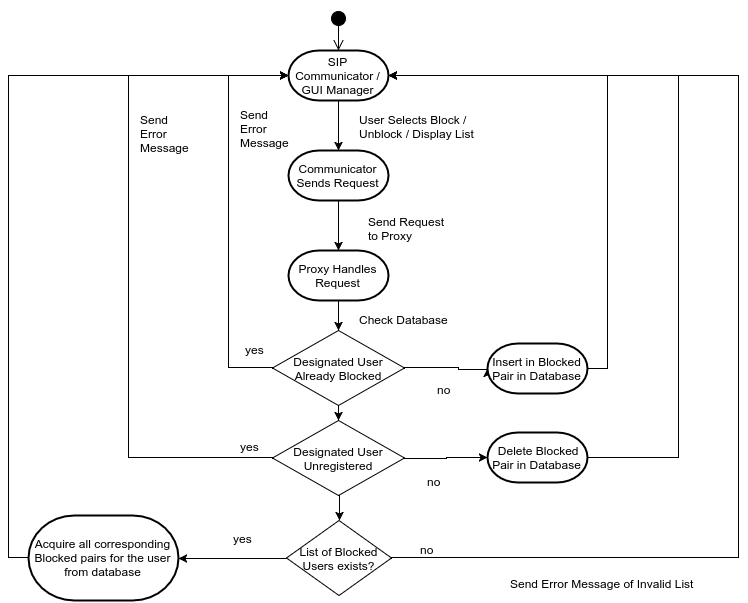

The diagram above was exported from draw.io. Its source (the exported page's mxGraphModel, read from the mxfile embedded in the PNG):
<mxGraphModel dx="807" dy="400" grid="1" gridSize="10" guides="1" tooltips="1" connect="1" arrows="1" fold="1" page="1" pageScale="1" pageWidth="850" pageHeight="1100" background="#ffffff" math="0" shadow="0">
  <root>
    <mxCell id="0" />
    <mxCell id="1" parent="0" />
    <mxCell id="3" value="" style="html=1;verticalAlign=bottom;startArrow=circle;startFill=1;endArrow=open;startSize=6;endSize=8;" parent="1" target="5" edge="1">
      <mxGeometry x="1" y="110" width="80" relative="1" as="geometry">
        <mxPoint x="370" y="40" as="sourcePoint" />
        <mxPoint x="370" y="110" as="targetPoint" />
        <mxPoint y="10" as="offset" />
      </mxGeometry>
    </mxCell>
    <mxCell id="14" style="edgeStyle=orthogonalEdgeStyle;rounded=0;html=1;exitX=0.5;exitY=1;exitPerimeter=0;entryX=0.5;entryY=0;entryPerimeter=0;jettySize=auto;orthogonalLoop=1;" parent="1" source="5" target="6" edge="1">
      <mxGeometry relative="1" as="geometry" />
    </mxCell>
    <mxCell id="5" value="SIP Communicator / GUI Manager" style="strokeWidth=2;html=1;shape=mxgraph.flowchart.terminator;whiteSpace=wrap;" parent="1" vertex="1">
      <mxGeometry x="320" y="80" width="100" height="50" as="geometry" />
    </mxCell>
    <mxCell id="16" style="edgeStyle=orthogonalEdgeStyle;rounded=0;html=1;exitX=0.5;exitY=1;exitPerimeter=0;entryX=0.5;entryY=0;entryPerimeter=0;jettySize=auto;orthogonalLoop=1;" parent="1" source="6" target="7" edge="1">
      <mxGeometry relative="1" as="geometry" />
    </mxCell>
    <mxCell id="6" value="Communicator Sends Request" style="strokeWidth=2;html=1;shape=mxgraph.flowchart.terminator;whiteSpace=wrap;" parent="1" vertex="1">
      <mxGeometry x="320" y="180" width="100" height="50" as="geometry" />
    </mxCell>
    <mxCell id="18" style="edgeStyle=orthogonalEdgeStyle;rounded=0;html=1;entryX=0;entryY=0.5;jettySize=auto;orthogonalLoop=1;" parent="1" source="7" target="10" edge="1">
      <mxGeometry relative="1" as="geometry" />
    </mxCell>
    <mxCell id="7" value="Proxy Handles Request" style="strokeWidth=2;html=1;shape=mxgraph.flowchart.terminator;whiteSpace=wrap;" parent="1" vertex="1">
      <mxGeometry x="320" y="280" width="100" height="50" as="geometry" />
    </mxCell>
    <mxCell id="25" style="edgeStyle=orthogonalEdgeStyle;rounded=0;html=1;exitX=0.5;exitY=0;jettySize=auto;orthogonalLoop=1;entryX=1;entryY=0.5;entryPerimeter=0;" parent="1" source="9" target="5" edge="1">
      <mxGeometry relative="1" as="geometry">
        <mxPoint x="660" y="100" as="targetPoint" />
        <Array as="points">
          <mxPoint x="770" y="587" />
          <mxPoint x="770" y="105" />
        </Array>
      </mxGeometry>
    </mxCell>
    <mxCell id="41" style="edgeStyle=orthogonalEdgeStyle;rounded=0;html=1;exitX=0.5;exitY=1;entryX=1;entryY=0.5;entryPerimeter=0;jettySize=auto;orthogonalLoop=1;" parent="1" source="9" target="40" edge="1">
      <mxGeometry relative="1" as="geometry" />
    </mxCell>
    <mxCell id="9" value="List of Blocked Users exists?" style="rhombus;whiteSpace=wrap;html=1;glass=0;fillColor=none;direction=south;" parent="1" vertex="1">
      <mxGeometry x="318" y="550" width="105" height="75" as="geometry" />
    </mxCell>
    <mxCell id="19" style="edgeStyle=orthogonalEdgeStyle;rounded=0;html=1;exitX=1;exitY=0.5;entryX=0;entryY=0.5;jettySize=auto;orthogonalLoop=1;" parent="1" source="10" target="11" edge="1">
      <mxGeometry relative="1" as="geometry" />
    </mxCell>
    <mxCell id="26" style="edgeStyle=orthogonalEdgeStyle;rounded=0;html=1;exitX=0.5;exitY=1;entryX=0;entryY=0.5;entryPerimeter=0;jettySize=auto;orthogonalLoop=1;" parent="1" source="10" target="5" edge="1">
      <mxGeometry relative="1" as="geometry">
        <Array as="points">
          <mxPoint x="260" y="397" />
          <mxPoint x="260" y="105" />
        </Array>
      </mxGeometry>
    </mxCell>
    <mxCell id="44" style="edgeStyle=orthogonalEdgeStyle;rounded=0;html=1;exitX=0.5;exitY=0;entryX=0;entryY=0.5;entryPerimeter=0;jettySize=auto;orthogonalLoop=1;" parent="1" source="10" target="38" edge="1">
      <mxGeometry relative="1" as="geometry">
        <Array as="points">
          <mxPoint x="490" y="397" />
          <mxPoint x="490" y="399" />
        </Array>
      </mxGeometry>
    </mxCell>
    <mxCell id="10" value="Designated User Already Blocked" style="rhombus;whiteSpace=wrap;html=1;glass=0;fillColor=none;direction=south;" parent="1" vertex="1">
      <mxGeometry x="304" y="360" width="132" height="75" as="geometry" />
    </mxCell>
    <mxCell id="20" style="edgeStyle=orthogonalEdgeStyle;rounded=0;html=1;exitX=1;exitY=0.5;entryX=0;entryY=0.5;jettySize=auto;orthogonalLoop=1;" parent="1" source="11" target="9" edge="1">
      <mxGeometry relative="1" as="geometry" />
    </mxCell>
    <mxCell id="27" style="edgeStyle=orthogonalEdgeStyle;rounded=0;html=1;exitX=0.5;exitY=1;entryX=0;entryY=0.5;entryPerimeter=0;jettySize=auto;orthogonalLoop=1;" parent="1" source="11" target="5" edge="1">
      <mxGeometry relative="1" as="geometry">
        <Array as="points">
          <mxPoint x="160" y="487" />
          <mxPoint x="160" y="105" />
        </Array>
      </mxGeometry>
    </mxCell>
    <mxCell id="43" style="edgeStyle=orthogonalEdgeStyle;rounded=0;html=1;exitX=0.5;exitY=0;entryX=0;entryY=0.5;entryPerimeter=0;jettySize=auto;orthogonalLoop=1;" parent="1" source="11" target="39" edge="1">
      <mxGeometry relative="1" as="geometry" />
    </mxCell>
    <mxCell id="11" value="Designated User Unregistered" style="rhombus;whiteSpace=wrap;html=1;glass=0;fillColor=none;direction=south;" parent="1" vertex="1">
      <mxGeometry x="304" y="450" width="132" height="75" as="geometry" />
    </mxCell>
    <mxCell id="15" value="User Selects Block /&lt;div&gt;Unblock / Display List&lt;/div&gt;" style="text;html=1;resizable=0;points=[];autosize=1;align=left;verticalAlign=top;spacingTop=-4;" parent="1" vertex="1">
      <mxGeometry x="389" y="140" width="130" height="30" as="geometry" />
    </mxCell>
    <mxCell id="17" value="Send Request&amp;nbsp;&lt;div&gt;to Proxy&lt;/div&gt;" style="text;html=1;resizable=0;points=[];autosize=1;align=left;verticalAlign=top;spacingTop=-4;" parent="1" vertex="1">
      <mxGeometry x="398" y="242" width="90" height="30" as="geometry" />
    </mxCell>
    <mxCell id="21" value="Check Database" style="text;html=1;resizable=0;points=[];autosize=1;align=left;verticalAlign=top;spacingTop=-4;" parent="1" vertex="1">
      <mxGeometry x="389" y="340" width="100" height="20" as="geometry" />
    </mxCell>
    <mxCell id="29" value="yes" style="text;html=1;resizable=0;points=[];autosize=1;align=left;verticalAlign=top;spacingTop=-4;" parent="1" vertex="1">
      <mxGeometry x="263" y="559" width="30" height="20" as="geometry" />
    </mxCell>
    <mxCell id="30" value="yes" style="text;html=1;resizable=0;points=[];autosize=1;align=left;verticalAlign=top;spacingTop=-4;" parent="1" vertex="1">
      <mxGeometry x="270" y="467" width="30" height="20" as="geometry" />
    </mxCell>
    <mxCell id="31" value="yes" style="text;html=1;resizable=0;points=[];autosize=1;align=left;verticalAlign=top;spacingTop=-4;" parent="1" vertex="1">
      <mxGeometry x="275" y="370" width="30" height="20" as="geometry" />
    </mxCell>
    <mxCell id="32" value="no" style="text;html=1;resizable=0;points=[];autosize=1;align=left;verticalAlign=top;spacingTop=-4;" parent="1" vertex="1">
      <mxGeometry x="467" y="410" width="30" height="20" as="geometry" />
    </mxCell>
    <mxCell id="33" value="no" style="text;html=1;resizable=0;points=[];autosize=1;align=left;verticalAlign=top;spacingTop=-4;" parent="1" vertex="1">
      <mxGeometry x="457" y="502" width="30" height="20" as="geometry" />
    </mxCell>
    <mxCell id="34" value="no" style="text;html=1;resizable=0;points=[];autosize=1;align=left;verticalAlign=top;spacingTop=-4;" parent="1" vertex="1">
      <mxGeometry x="450" y="570" width="30" height="20" as="geometry" />
    </mxCell>
    <mxCell id="35" value="Send Error Message of Invalid List" style="text;html=1;resizable=0;points=[];autosize=1;align=left;verticalAlign=top;spacingTop=-4;" parent="1" vertex="1">
      <mxGeometry x="540" y="604" width="200" height="20" as="geometry" />
    </mxCell>
    <mxCell id="36" value="Send&amp;nbsp;&lt;div&gt;Error&amp;nbsp;&lt;/div&gt;&lt;div&gt;Message&lt;/div&gt;" style="text;html=1;resizable=0;points=[];autosize=1;align=left;verticalAlign=top;spacingTop=-4;" parent="1" vertex="1">
      <mxGeometry x="170" y="140" width="60" height="40" as="geometry" />
    </mxCell>
    <mxCell id="37" value="Send&amp;nbsp;&lt;div&gt;Error&amp;nbsp;&lt;/div&gt;&lt;div&gt;Message&lt;/div&gt;" style="text;html=1;resizable=0;points=[];autosize=1;align=left;verticalAlign=top;spacingTop=-4;" parent="1" vertex="1">
      <mxGeometry x="270" y="135" width="60" height="40" as="geometry" />
    </mxCell>
    <mxCell id="45" style="edgeStyle=orthogonalEdgeStyle;rounded=0;html=1;exitX=1;exitY=0.5;exitPerimeter=0;entryX=1;entryY=0.5;entryPerimeter=0;jettySize=auto;orthogonalLoop=1;" parent="1" source="38" target="5" edge="1">
      <mxGeometry relative="1" as="geometry" />
    </mxCell>
    <mxCell id="38" value="Insert in Blocked Pair in Database" style="strokeWidth=2;html=1;shape=mxgraph.flowchart.terminator;whiteSpace=wrap;" parent="1" vertex="1">
      <mxGeometry x="519" y="373" width="100" height="50" as="geometry" />
    </mxCell>
    <mxCell id="46" style="edgeStyle=orthogonalEdgeStyle;rounded=0;html=1;exitX=1;exitY=0.5;exitPerimeter=0;jettySize=auto;orthogonalLoop=1;entryX=1;entryY=0.5;entryPerimeter=0;" parent="1" source="39" target="5" edge="1">
      <mxGeometry relative="1" as="geometry">
        <mxPoint x="530" y="100" as="targetPoint" />
        <Array as="points">
          <mxPoint x="710" y="487" />
          <mxPoint x="710" y="105" />
        </Array>
      </mxGeometry>
    </mxCell>
    <mxCell id="39" value="&amp;nbsp;Delete Blocked Pair in Database" style="strokeWidth=2;html=1;shape=mxgraph.flowchart.terminator;whiteSpace=wrap;" parent="1" vertex="1">
      <mxGeometry x="519" y="462" width="100" height="50" as="geometry" />
    </mxCell>
    <mxCell id="42" style="edgeStyle=orthogonalEdgeStyle;rounded=0;html=1;exitX=0;exitY=0.5;exitPerimeter=0;jettySize=auto;orthogonalLoop=1;entryX=0;entryY=0.5;entryPerimeter=0;" parent="1" source="40" target="5" edge="1">
      <mxGeometry relative="1" as="geometry">
        <mxPoint x="260" y="110" as="targetPoint" />
        <Array as="points">
          <mxPoint x="40" y="587" />
          <mxPoint x="40" y="105" />
        </Array>
      </mxGeometry>
    </mxCell>
    <mxCell id="40" value="Acquire all corresponding Blocked pairs for the user from database" style="strokeWidth=2;html=1;shape=mxgraph.flowchart.terminator;whiteSpace=wrap;" parent="1" vertex="1">
      <mxGeometry x="60" y="545" width="150" height="85" as="geometry" />
    </mxCell>
  </root>
</mxGraphModel>